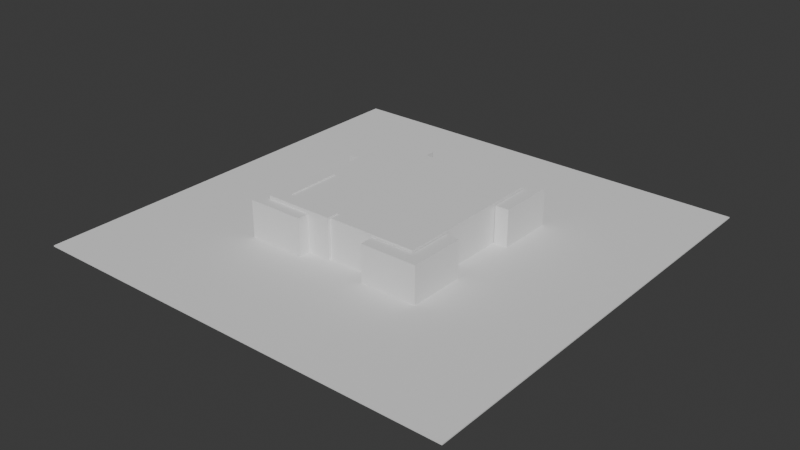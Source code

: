 # Source: amp_board_bracket.blend  (saved by Blender 4.2.66; exported with 4.5.12 LTS)
import bpy
from mathutils import Matrix  # noqa: F401  (used for matrix-valued properties, if any)

bpy.ops.wm.read_factory_settings(use_empty=True)
scene = bpy.context.scene
scene.name = 'Scene'

# ---- collections
col_collection = bpy.data.collections.new('Collection'); scene.collection.children.link(col_collection)
col_cutters = bpy.data.collections.new('Cutters'); scene.collection.children.link(col_cutters)

# ---- world
world_world = bpy.data.worlds.new('World'); scene.world = world_world
world_world.use_nodes = True; world_world.node_tree.nodes.clear()
_N = world_world.node_tree.nodes; _L = world_world.node_tree.links
n0 = _N.new('ShaderNodeOutputWorld'); n0.name = 'World Output'; n0.location = (300, 300)
n1 = _N.new('ShaderNodeBackground'); n1.name = 'Background'; n1.location = (10, 300)
n1.inputs[0].default_value = (0.05088, 0.05088, 0.05088, 1.0)
_L.new(n1.outputs[0], n0.inputs[0])
n0.is_active_output = True
world_world.color = (0.05088, 0.05088, 0.05088)
world_world.sun_shadow_jitter_overblur = 0.0

# ---- meshes
me_cube_001 = bpy.data.meshes.new('Cube.001')
me_cube_001.from_pydata([(-1.0, -1.0, -1.0), (-1.0, -1.0, 1.0), (-1.0, 1.0, -1.0), (-1.0, 1.0, 1.0), (1.0, -1.0, -1.0), (1.0, -1.0, 1.0), (1.0, 1.0, -1.0), (1.0, 1.0, 1.0)], [], [(0, 1, 3, 2), (2, 3, 7, 6), (6, 7, 5, 4), (4, 5, 1, 0), (2, 6, 4, 0), (7, 3, 1, 5)])
_uv = me_cube_001.uv_layers.new(name='UVMap')
_uv.uv.foreach_set('vector', [0.375, 0.0, 0.625, 0.0, 0.625, 0.25, 0.375, 0.25, 0.375, 0.25, 0.625, 0.25, 0.625, 0.5, 0.375, 0.5, 0.375, 0.5, 0.625, 0.5, 0.625, 0.75, 0.375, 0.75, 0.375, 0.75, 0.625, 0.75, 0.625, 1.0, 0.375, 1.0, 0.125, 0.5, 0.375, 0.5, 0.375, 0.75, 0.125, 0.75, 0.625, 0.5, 0.875, 0.5, 0.875, 0.75, 0.625, 0.75])
me_cube_001.update()
me_plane = bpy.data.meshes.new('Plane')
me_plane.from_pydata([(-1.0, -1.0, 7.451e-09), (1.0, -1.0, 7.451e-09), (-1.0, 1.0, 6.706e-08), (1.0, 1.0, 7.451e-09), (-0.4264, 0.4264, 0.005), (-0.4264, -0.4264, 0.005), (0.4264, -0.4264, 0.005), (0.4264, 0.4264, 0.005), (-1.0, 1.0, 0.005), (-1.0, -1.0, 0.005), (1.0, -1.0, 0.005), (1.0, 1.0, 0.005), (-0.4264, 0.4264, 0.1758), (-0.4264, -0.4264, 0.1758), (0.4264, -0.4264, 0.1758), (0.4264, 0.4264, 0.1758), (-0.4265, -0.1634, 7.451e-09), (-0.4265, 0.1634, 7.451e-09), (-0.1634, 0.4265, 7.451e-09), (0.1634, 0.4265, 7.451e-09), (-0.1634, -0.4265, 7.451e-09), (0.1634, -0.4265, 7.451e-09), (0.4265, 0.1634, 7.451e-09), (0.4265, -0.1634, 7.451e-09), (0.3634, -0.1634, 0.005), (-0.1634, -0.4265, 0.005), (-0.4264, 0.1634, 0.005), (-0.1634, -0.3634, 0.005), (-0.4265, -0.1634, 0.005), (-0.1634, 0.4265, 0.005), (0.1634, 0.4265, 0.005), (0.1634, 0.3634, 0.005), (-0.1634, 0.4264, 0.1758), (0.1634, 0.4264, 0.1758), (0.1634, -0.4264, 0.1758), (-0.1634, -0.4264, 0.1758), (0.4264, -0.1634, 0.1758), (0.4264, 0.1634, 0.1758), (-0.4264, -0.1634, 0.1758), (-0.4264, 0.1634, 0.1758), (-0.3634, 0.3634, -4.47e-08), (-0.1634, 0.3634, 7.451e-09), (-0.3634, 0.3634, 0.1758), (-0.1634, 0.3634, 0.1758), (0.3634, 0.3634, -4.47e-08), (0.1634, 0.3634, 7.451e-09), (0.1634, 0.3634, 0.1758), (0.3634, 0.3634, 0.1758), (0.3634, 0.1634, 7.451e-09), (0.3634, 0.1634, 0.1758), (0.3634, -0.3634, -2.98e-08), (0.3634, -0.1634, 0.1758), (0.3634, -0.1634, 7.451e-09), (0.3634, -0.3634, 0.1758), (-0.3634, 0.1634, 7.451e-09), (-0.3634, 0.1634, 0.1758), (-0.3634, -0.3634, -2.98e-08), (-0.3634, -0.1634, 7.451e-09), (-0.3634, -0.1634, 0.1758), (-0.3634, -0.3634, 0.1758), (-0.1634, -0.3634, 7.451e-09), (-0.1634, -0.3634, 0.1758), (0.1634, -0.3634, 7.451e-09), (0.1634, -0.3634, 0.1758), (0.4265, -0.1634, 0.005), (0.4265, 0.1634, 0.005), (0.3634, 0.1634, 0.005), (0.1634, -0.4265, 0.005), (-0.1634, 0.3634, 0.005), (-0.3634, 0.3634, 0.005), (0.3634, 0.3634, 0.005), (0.3634, -0.3634, 0.005), (-0.3634, 0.1634, 0.005), (-0.3634, -0.1634, 0.005), (-0.3634, -0.3634, 0.005), (0.1634, -0.3634, 0.005)], [], [(19, 18, 41, 40, 54, 17, 16, 57, 56, 60, 20, 0, 2, 3, 1, 21, 62, 50, 52, 23, 22, 48, 44, 45), (21, 1, 0, 20), (1, 3, 11, 10), (2, 0, 9, 8), (3, 2, 8, 11), (0, 1, 10, 9), (26, 4, 8, 9, 5, 28), (25, 5, 9, 10, 6, 67), (64, 6, 10, 11, 7, 65), (30, 7, 11, 8, 4, 29), (29, 4, 12, 32), (33, 15, 7, 30), (38, 13, 35, 61, 59, 58), (37, 15, 33, 46, 47, 49), (32, 12, 39, 55, 42, 43), (67, 6, 14, 34), (35, 13, 5, 25), (65, 7, 15, 37), (36, 14, 6, 64), (28, 5, 13, 38), (39, 12, 4, 26), (26, 17, 54, 55, 39), (34, 63, 62, 21, 67), (28, 16, 17, 26), (19, 45, 46, 33, 30), (38, 58, 57, 16, 28), (25, 20, 60, 61, 35), (23, 52, 51, 36, 64), (50, 53, 51, 52), (47, 44, 48, 49), (56, 59, 61, 60), (53, 50, 62, 63), (43, 41, 18, 29, 32), (40, 42, 55, 54), (59, 56, 57, 58), (51, 53, 63, 34, 14, 36), (49, 48, 22, 65, 37), (44, 47, 46, 45), (42, 40, 41, 43), (44, 45, 31, 70), (70, 31, 30, 29, 68, 69, 72, 26, 28, 73, 74, 27, 25, 67, 75, 71, 24, 64, 65, 66), (56, 60, 27, 74), (54, 17, 26, 72), (45, 19, 30, 31), (40, 54, 72, 69), (18, 41, 68, 29), (19, 30, 29, 18), (52, 23, 64, 24), (48, 44, 70, 66), (62, 50, 71, 75), (16, 57, 73, 28), (54, 40, 41, 18, 29, 19, 30, 45, 44, 48, 22, 65, 23, 64, 52, 50, 62, 21, 67, 20, 25, 60, 56, 57, 16, 28, 17, 26), (21, 62, 75, 67), (23, 22, 65, 64), (60, 20, 25, 27), (41, 40, 69, 68), (57, 56, 74, 73), (22, 48, 66, 65), (20, 25, 67, 21), (50, 52, 24, 71), (45, 19, 18, 41, 40, 54, 17, 16, 57, 56, 60, 20, 21, 62, 50, 52, 23, 22, 48, 44)])
_uv = me_plane.uv_layers.new(name='UVMap')
_uv.uv.foreach_set('vector', [0.5817, 0.7132, 0.4183, 0.7132, 0.4183, 0.6817, 0.3183, 0.6817, 0.3183, 0.5817, 0.2868, 0.5817, 0.2868, 0.4183, 0.3183, 0.4183, 0.3183, 0.3183, 0.4183, 0.3183, 0.4183, 0.2868, 0.0, 0.0, 0.0, 1.0, 1.0, 1.0, 1.0, 0.0, 0.5817, 0.2868, 0.5817, 0.3183, 0.6817, 0.3183, 0.6817, 0.4183, 0.7132, 0.4183, 0.7132, 0.5817, 0.6817, 0.5817, 0.6817, 0.6817, 0.5817, 0.6817, 0.5817, 0.2868, 1.0, 0.0, 0.0, 0.0, 0.4183, 0.2868, 1.0, 0.0, 1.0, 1.0, 1.0, 1.0, 1.0, 0.0, 0.0, 1.0, 0.0, 0.0, 0.0, 0.0, 0.0, 1.0, 1.0, 1.0, 0.0, 1.0, 0.0, 1.0, 1.0, 1.0, 0.0, 0.0, 1.0, 0.0, 1.0, 0.0, 0.0, 0.0, 0.2868, 0.5817, 0.2868, 0.7132, 0.0, 1.0, 0.0, 0.0, 0.2868, 0.2868, 0.2868, 0.4183, 0.4183, 0.2868, 0.2868, 0.2868, 0.0, 0.0, 1.0, 0.0, 0.7132, 0.2868, 0.5817, 0.2868, 0.7132, 0.4183, 0.7132, 0.2868, 1.0, 0.0, 1.0, 1.0, 0.7132, 0.7132, 0.7132, 0.5817, 0.5817, 0.7132, 0.7132, 0.7132, 1.0, 1.0, 0.0, 1.0, 0.2868, 0.7132, 0.4183, 0.7132, 0.4183, 0.7132, 0.2868, 0.7132, 0.2868, 0.7132, 0.4183, 0.7132, 0.5817, 0.7132, 0.7132, 0.7132, 0.7132, 0.7132, 0.5817, 0.7132, 0.2868, 0.4183, 0.2868, 0.2868, 0.4183, 0.2868, 0.4183, 0.3183, 0.3183, 0.3183, 0.3183, 0.4183, 0.7132, 0.5817, 0.7132, 0.7132, 0.5817, 0.7132, 0.5817, 0.6817, 0.6817, 0.6817, 0.6817, 0.5817, 0.4183, 0.7132, 0.2868, 0.7132, 0.2868, 0.5817, 0.3183, 0.5817, 0.3183, 0.6817, 0.4183, 0.6817, 0.5817, 0.2868, 0.7132, 0.2868, 0.7132, 0.2868, 0.5817, 0.2868, 0.4183, 0.2868, 0.2868, 0.2868, 0.2868, 0.2868, 0.4183, 0.2868, 0.7132, 0.5817, 0.7132, 0.7132, 0.7132, 0.7132, 0.7132, 0.5817, 0.7132, 0.4183, 0.7132, 0.2868, 0.7132, 0.2868, 0.7132, 0.4183, 0.2868, 0.4183, 0.2868, 0.2868, 0.2868, 0.2868, 0.2868, 0.4183, 0.2868, 0.5817, 0.2868, 0.7132, 0.2868, 0.7132, 0.2868, 0.5817, 0.4516, 0.875, 0.4509, 0.875, 0.4509, 0.845, 0.4754, 0.845, 0.4754, 0.875, 0.4754, 0.625, 0.4754, 0.655, 0.4509, 0.655, 0.4509, 0.625, 0.4516, 0.625, 0.479, 0.08383, 0.4769, 0.08383, 0.4769, 0.1662, 0.479, 0.1662, 0.4509, 0.625, 0.4509, 0.655, 0.4754, 0.655, 0.4754, 0.625, 0.4516, 0.625, 0.4754, 0.875, 0.4754, 0.845, 0.4509, 0.845, 0.4509, 0.875, 0.4516, 0.875, 0.4516, 0.625, 0.4509, 0.625, 0.4509, 0.655, 0.4754, 0.655, 0.4754, 0.625, 0.4509, 0.875, 0.4509, 0.845, 0.4754, 0.845, 0.4754, 0.875, 0.4516, 0.875, 0.4764, 0.75, 0.5252, 0.75, 0.5252, 0.6812, 0.4764, 0.6812, 0.5252, 0.5, 0.4764, 0.5, 0.4764, 0.5688, 0.5252, 0.5688, 0.4764, 1.0, 0.5252, 1.0, 0.5252, 0.9312, 0.4764, 0.9312, 0.5252, 0.75, 0.4764, 0.75, 0.4764, 0.8188, 0.5252, 0.8188, 0.4754, 0.655, 0.4509, 0.655, 0.4509, 0.625, 0.4516, 0.625, 0.4754, 0.625, 0.4764, 0.25, 0.5252, 0.25, 0.5252, 0.1812, 0.4764, 0.1812, 0.5252, 0.0, 0.4764, 0.0, 0.4764, 0.06881, 0.5252, 0.06881, 0.6817, 0.4183, 0.6817, 0.3183, 0.5817, 0.3183, 0.5817, 0.2868, 0.7132, 0.2868, 0.7132, 0.4183, 0.4754, 0.845, 0.4509, 0.845, 0.4509, 0.875, 0.4516, 0.875, 0.4754, 0.875, 0.4764, 0.5, 0.5252, 0.5, 0.5252, 0.4312, 0.4764, 0.4312, 0.5252, 0.25, 0.4764, 0.25, 0.4764, 0.3188, 0.5252, 0.3188, 0.4764, 0.5, 0.4764, 0.4312, 0.4764, 0.4312, 0.4764, 0.5, 0.0, 0.0, 0.0, 0.0, 0.0, 0.0, 0.0, 0.0, 0.0, 0.0, 0.0, 0.0, 0.0, 0.0, 0.0, 0.0, 0.0, 0.0, 0.0, 0.0, 0.0, 0.0, 0.0, 0.0, 0.0, 0.0, 0.0, 0.0, 0.0, 0.0, 0.0, 0.0, 0.0, 0.0, 0.0, 0.0, 0.0, 0.0, 0.0, 0.0, 0.4764, 1.0, 0.4764, 0.9312, 0.4764, 0.9312, 0.4764, 1.0, 0.3183, 0.5817, 0.2868, 0.5817, 0.2868, 0.5817, 0.3183, 0.5817, 0.5817, 0.6817, 0.5817, 0.7132, 0.5817, 0.7132, 0.5817, 0.6817, 0.4764, 0.25, 0.4764, 0.1812, 0.4764, 0.1812, 0.4764, 0.25, 0.4183, 0.7132, 0.4183, 0.6817, 0.4183, 0.6817, 0.4183, 0.7132, 0.5817, 0.7132, 0.5817, 0.7132, 0.4183, 0.7132, 0.4183, 0.7132, 0.6817, 0.4183, 0.7132, 0.4183, 0.7132, 0.4183, 0.6817, 0.4183, 0.4764, 0.5688, 0.4764, 0.5, 0.4764, 0.5, 0.4764, 0.5688, 0.4764, 0.8188, 0.4764, 0.75, 0.4764, 0.75, 0.4764, 0.8188, 0.2868, 0.4183, 0.3183, 0.4183, 0.3183, 0.4183, 0.2868, 0.4183, 0.3183, 0.5817, 0.3183, 0.6817, 0.4183, 0.6817, 0.4183, 0.7132, 0.4183, 0.7132, 0.5817, 0.7132, 0.5817, 0.7132, 0.5817, 0.6817, 0.6817, 0.6817, 0.6817, 0.5817, 0.7132, 0.5817, 0.7132, 0.5817, 0.7132, 0.4183, 0.7132, 0.4183, 0.6817, 0.4183, 0.6817, 0.3183, 0.5817, 0.3183, 0.5817, 0.2868, 0.5817, 0.2868, 0.4183, 0.2868, 0.4183, 0.2868, 0.4183, 0.3183, 0.3183, 0.3183, 0.3183, 0.4183, 0.2868, 0.4183, 0.2868, 0.4183, 0.4509, 0.875, 0.4516, 0.875, 0.5817, 0.2868, 0.5817, 0.3183, 0.5817, 0.3183, 0.5817, 0.2868, 0.7132, 0.4183, 0.7132, 0.5817, 0.7132, 0.5817, 0.7132, 0.4183, 0.4183, 0.3183, 0.4183, 0.2868, 0.4183, 0.2868, 0.4183, 0.3183, 0.4764, 0.3188, 0.4764, 0.25, 0.4764, 0.25, 0.4764, 0.3188, 0.4764, 0.06881, 0.4764, 0.0, 0.4764, 0.0, 0.4764, 0.06881, 0.7132, 0.5817, 0.6817, 0.5817, 0.6817, 0.5817, 0.7132, 0.5817, 0.4183, 0.2868, 0.4183, 0.2868, 0.5817, 0.2868, 0.5817, 0.2868, 0.4764, 0.75, 0.4764, 0.6812, 0.4764, 0.6812, 0.4764, 0.75, 0.0, 0.0, 0.0, 0.0, 0.0, 0.0, 0.0, 0.0, 0.0, 0.0, 0.0, 0.0, 0.0, 0.0, 0.0, 0.0, 0.0, 0.0, 0.0, 0.0, 0.0, 0.0, 0.0, 0.0, 0.0, 0.0, 0.0, 0.0, 0.0, 0.0, 0.0, 0.0, 0.0, 0.0, 0.0, 0.0, 0.0, 0.0, 0.0, 0.0])
me_plane.update()
me_cube = bpy.data.meshes.new('Cube')
me_cube.from_pydata([(-0.01264, -0.01264, -0.016), (-0.01264, -0.01264, 0.016), (-0.01264, 0.01936, -0.016), (-0.01264, 0.01936, 0.016), (0.01936, -0.01264, -0.016), (0.01936, -0.01264, 0.016), (-0.006719, 0.01936, 0.016), (-0.006719, 0.01936, -0.016), (-0.006719, -0.006719, 0.016), (-0.006719, -0.006719, -0.016), (0.01936, -0.006719, 0.016), (0.01936, -0.006719, -0.016)], [], [(0, 1, 3, 2), (2, 3, 6, 7), (4, 5, 1, 0), (2, 7, 9, 11, 4, 0), (10, 8, 6, 3, 1, 5), (8, 9, 7, 6), (11, 10, 5, 4), (9, 8, 10, 11)])
_uv = me_cube.uv_layers.new(name='UVMap')
_uv.uv.foreach_set('vector', [0.375, 0.0, 0.625, 0.0, 0.625, 0.25, 0.375, 0.25, 0.375, 0.25, 0.625, 0.25, 0.625, 0.2963, 0.375, 0.2963, 0.375, 0.75, 0.625, 0.75, 0.625, 1.0, 0.375, 1.0, 0.125, 0.5, 0.1713, 0.5, 0.1713, 0.7037, 0.375, 0.7037, 0.375, 0.75, 0.125, 0.75, 0.625, 0.7037, 0.8287, 0.7037, 0.8287, 0.5, 0.875, 0.5, 0.875, 0.75, 0.625, 0.75, 0.5272, 0.0, 0.4073, 0.0, 0.4073, 0.125, 0.5272, 0.125, 0.375, 0.7037, 0.625, 0.7037, 0.625, 0.75, 0.375, 0.75, 0.4073, 1.0, 0.5272, 1.0, 0.5272, 0.875, 0.4073, 0.875])
me_cube.update()
me_cube_003 = bpy.data.meshes.new('Cube.003')
me_cube_003.from_pydata([(-1.0, -1.0, -1.0), (-1.0, -1.0, 1.0), (-1.0, 1.0, -1.0), (-1.0, 1.0, 1.0), (1.0, -1.0, -1.0), (1.0, -1.0, 1.0), (1.0, 1.0, -1.0), (1.0, 1.0, 1.0)], [], [(0, 1, 3, 2), (2, 3, 7, 6), (6, 7, 5, 4), (4, 5, 1, 0), (2, 6, 4, 0), (7, 3, 1, 5)])
_uv = me_cube_003.uv_layers.new(name='UVMap')
_uv.uv.foreach_set('vector', [0.375, 0.0, 0.625, 0.0, 0.625, 0.25, 0.375, 0.25, 0.375, 0.25, 0.625, 0.25, 0.625, 0.5, 0.375, 0.5, 0.375, 0.5, 0.625, 0.5, 0.625, 0.75, 0.375, 0.75, 0.375, 0.75, 0.625, 0.75, 0.625, 1.0, 0.375, 1.0, 0.125, 0.5, 0.375, 0.5, 0.375, 0.75, 0.125, 0.75, 0.625, 0.5, 0.875, 0.5, 0.875, 0.75, 0.625, 0.75])
me_cube_003.update()
me_cube_002 = bpy.data.meshes.new('Cube.002')
me_cube_002.from_pydata([(-0.016, -0.016, -0.02491), (-0.016, -0.016, 0.016), (-0.016, 0.016, -0.02491), (-0.016, 0.016, 0.016), (0.016, -0.016, -0.02491), (0.016, -0.016, 0.016), (0.016, 0.016, -0.02491), (0.016, 0.016, 0.016)], [], [(0, 1, 3, 2), (2, 3, 7, 6), (6, 7, 5, 4), (4, 5, 1, 0), (2, 6, 4, 0), (7, 3, 1, 5)])
_uv = me_cube_002.uv_layers.new(name='UVMap')
_uv.uv.foreach_set('vector', [0.375, 0.0, 0.625, 0.0, 0.625, 0.25, 0.375, 0.25, 0.375, 0.25, 0.625, 0.25, 0.625, 0.5, 0.375, 0.5, 0.375, 0.5, 0.625, 0.5, 0.625, 0.75, 0.375, 0.75, 0.375, 0.75, 0.625, 0.75, 0.625, 1.0, 0.375, 1.0, 0.125, 0.5, 0.375, 0.5, 0.375, 0.75, 0.125, 0.75, 0.625, 0.5, 0.875, 0.5, 0.875, 0.75, 0.625, 0.75])
me_cube_002.update()
me_cube_004 = bpy.data.meshes.new('Cube.004')
me_cube_004.from_pydata([(-1.0, -1.0, -1.0), (-1.0, -1.0, 1.0), (-1.0, 1.0, -1.0), (-1.0, 1.0, 1.0), (1.0, -1.0, -1.0), (1.0, -1.0, 1.0), (1.0, 1.0, -1.0), (1.0, 1.0, 1.0)], [], [(0, 1, 3, 2), (2, 3, 7, 6), (6, 7, 5, 4), (4, 5, 1, 0), (2, 6, 4, 0), (7, 3, 1, 5)])
_uv = me_cube_004.uv_layers.new(name='UVMap')
_uv.uv.foreach_set('vector', [0.375, 0.0, 0.625, 0.0, 0.625, 0.25, 0.375, 0.25, 0.375, 0.25, 0.625, 0.25, 0.625, 0.5, 0.375, 0.5, 0.375, 0.5, 0.625, 0.5, 0.625, 0.75, 0.375, 0.75, 0.375, 0.75, 0.625, 0.75, 0.625, 1.0, 0.375, 1.0, 0.125, 0.5, 0.375, 0.5, 0.375, 0.75, 0.125, 0.75, 0.625, 0.5, 0.875, 0.5, 0.875, 0.75, 0.625, 0.75])
me_cube_004.update()
me_cube_008 = bpy.data.meshes.new('Cube.008')
me_cube_008.from_pydata([(-0.016, -0.016, -0.016), (-0.016, -0.016, 0.016), (-0.016, 0.016, -0.016), (-0.016, 0.016, 0.016), (0.016, -0.016, -0.016), (0.016, -0.016, 0.016), (0.016, 0.016, -0.016), (0.016, 0.016, 0.016)], [], [(0, 1, 3, 2), (2, 3, 7, 6), (6, 7, 5, 4), (4, 5, 1, 0), (2, 6, 4, 0), (7, 3, 1, 5)])
_uv = me_cube_008.uv_layers.new(name='UVMap')
_uv.uv.foreach_set('vector', [0.375, 0.0, 0.625, 0.0, 0.625, 0.25, 0.375, 0.25, 0.375, 0.25, 0.625, 0.25, 0.625, 0.5, 0.375, 0.5, 0.375, 0.5, 0.625, 0.5, 0.625, 0.75, 0.375, 0.75, 0.375, 0.75, 0.625, 0.75, 0.625, 1.0, 0.375, 1.0, 0.125, 0.5, 0.375, 0.5, 0.375, 0.75, 0.125, 0.75, 0.625, 0.5, 0.875, 0.5, 0.875, 0.75, 0.625, 0.75])
me_cube_008.update()
me_cube_005 = bpy.data.meshes.new('Cube.005')
me_cube_005.from_pydata([(-0.005269, 0.01376, -0.016), (-0.005269, 0.01376, 0.016), (-0.01376, 0.005269, 0.016), (-0.005269, 0.005269, 0.016), (-0.01376, 0.005269, -0.016), (-0.005269, 0.005269, -0.016), (-0.005269, -0.005269, 0.016), (-0.005269, -0.01376, 0.016), (-0.005269, -0.005269, -0.016), (-0.01376, -0.005269, 0.016), (-0.01376, -0.005269, -0.016), (0.01376, 0.005269, 0.016), (0.01376, 0.005269, -0.016), (0.005269, 0.005269, 0.016), (0.005269, 0.005269, -0.016), (0.005269, 0.01376, -0.016), (0.005269, 0.01376, 0.016), (-0.005269, -0.01376, -0.016), (0.005269, -0.01376, 0.016), (0.005269, -0.01376, -0.016), (0.01376, -0.005269, -0.016), (0.01376, -0.005269, 0.016), (0.005269, -0.005269, 0.016), (0.005269, -0.005269, -0.016)], [], [(5, 3, 1, 0), (3, 5, 4, 2), (23, 22, 18, 19), (4, 5, 0, 15, 14, 12, 20, 23, 19, 17, 8, 10), (10, 9, 2, 4), (13, 14, 15, 16), (19, 18, 7, 17), (0, 1, 16, 15), (11, 13, 16, 1, 3, 2, 9, 6, 7, 18, 22, 21), (14, 13, 11, 12), (8, 6, 9, 10), (6, 8, 17, 7), (22, 23, 20, 21), (12, 11, 21, 20)])
_uv = me_cube_005.uv_layers.new(name='UVMap')
_uv.uv.foreach_set('vector', [0.4171, 0.75, 0.5, 0.75, 0.5, 0.625, 0.4171, 0.625, 0.5, 0.75, 0.4171, 0.75, 0.4171, 0.875, 0.5, 0.875, 0.4171, 0.75, 0.5, 0.75, 0.5, 0.625, 0.4171, 0.625, 0.125, 0.5838, 0.2088, 0.5838, 0.2088, 0.5, 0.2912, 0.5, 0.2912, 0.5838, 0.375, 0.5838, 0.375, 0.6662, 0.2912, 0.6662, 0.2912, 0.75, 0.2088, 0.75, 0.2088, 0.6662, 0.125, 0.6662, 0.375, 0.08383, 0.625, 0.08383, 0.625, 0.1662, 0.375, 0.1662, 0.5, 0.75, 0.4171, 0.75, 0.4171, 0.625, 0.5, 0.625, 0.375, 0.8338, 0.625, 0.8338, 0.625, 0.9162, 0.375, 0.9162, 0.375, 0.3338, 0.625, 0.3338, 0.625, 0.4162, 0.375, 0.4162, 0.625, 0.5838, 0.7088, 0.5838, 0.7088, 0.5, 0.7912, 0.5, 0.7912, 0.5838, 0.875, 0.5838, 0.875, 0.6662, 0.7912, 0.6662, 0.7912, 0.75, 0.7088, 0.75, 0.7088, 0.6662, 0.625, 0.6662, 0.4171, 0.75, 0.5, 0.75, 0.5, 0.875, 0.4171, 0.875, 0.4171, 0.75, 0.5, 0.75, 0.5, 0.875, 0.4171, 0.875, 0.5, 0.75, 0.4171, 0.75, 0.4171, 0.625, 0.5, 0.625, 0.5, 0.75, 0.4171, 0.75, 0.4171, 0.875, 0.5, 0.875, 0.375, 0.5838, 0.625, 0.5838, 0.625, 0.6662, 0.375, 0.6662])
me_cube_005.update()

# ---- objects
ob_cube = bpy.data.objects.new('Cube', me_cube_001)
ob_plane = bpy.data.objects.new('Plane', me_plane)
ob_cube_001 = bpy.data.objects.new('Cube.001', me_cube)
ob_cube_003 = bpy.data.objects.new('Cube.003', me_cube_003)
ob_cube_002 = bpy.data.objects.new('Cube.002', me_cube_002)
ob_cube_004 = bpy.data.objects.new('Cube.004', me_cube_004)
ob_cube_006 = bpy.data.objects.new('Cube.006', me_cube_008)
ob_cube_005 = bpy.data.objects.new('Cube.005', me_cube_005)

# ---- transforms, parenting, visibility, modifiers, constraints
ob_cube.location = (0.0, 0.0, 0.0)
ob_cube.scale = (0.03, 0.03, 0.0085)
ob_plane.location = (0.0, 0.0, -0.0085)
ob_plane.scale = (0.1, 0.1, 0.1)
ob_cube_001.location = (-0.02483, -0.0248, -0.005219)
ob_cube_003.location = (0.0, 0.0, 0.0)
ob_cube_003.scale = (0.036, 0.036, 0.0102)
ob_cube_002.location = (-0.04212, -0.1435, -0.01755)
ob_cube_002.scale = (1.63, 1.63, 1.63)
ob_cube_002.hide_render = True
ob_cube_002.visible_camera = False
ob_cube_002.visible_diffuse = False
ob_cube_002.visible_glossy = False
ob_cube_002.visible_transmission = False
ob_cube_002.visible_volume_scatter = False
ob_cube_002.visible_shadow = False
ob_cube_002.display_type = 'WIRE'
ob_cube_004.location = (0.0, 0.0, 0.0)
ob_cube_004.scale = (0.03634, 0.03634, 0.0451)
ob_cube_004.hide_render = True
ob_cube_004.visible_camera = False
ob_cube_004.visible_diffuse = False
ob_cube_004.visible_glossy = False
ob_cube_004.visible_transmission = False
ob_cube_004.visible_volume_scatter = False
ob_cube_004.visible_shadow = False
ob_cube_004.display_type = 'WIRE'
ob_cube_006.location = (-0.0496, 0.0496, 0.1062)
ob_cube_006.scale = (2.079, 2.079, 3.017)
ob_cube_006.hide_render = True
ob_cube_006.visible_camera = False
ob_cube_006.visible_diffuse = False
ob_cube_006.visible_glossy = False
ob_cube_006.visible_transmission = False
ob_cube_006.visible_volume_scatter = False
ob_cube_006.visible_shadow = False
ob_cube_006.display_type = 'WIRE'
_m = ob_cube_006.modifiers.new('Mirror', 'MIRROR')
_m.mirror_object = ob_cube_005
_m = ob_cube_006.modifiers.new('Mirror.001', 'MIRROR')
_m.use_axis = (False, True, False)
_m.mirror_object = ob_cube_005
ob_cube_005.location = (0.0, 0.0, -0.003008)
ob_cube_005.scale = (3.1, 3.1, 1.859)
ob_cube_005.hide_render = True
ob_cube_005.visible_camera = False
ob_cube_005.visible_diffuse = False
ob_cube_005.visible_glossy = False
ob_cube_005.visible_transmission = False
ob_cube_005.visible_volume_scatter = False
ob_cube_005.visible_shadow = False
ob_cube_005.display_type = 'WIRE'

# ---- collection membership
col_collection.objects.link(ob_cube)
col_collection.objects.link(ob_plane)
col_collection.objects.link(ob_cube_001)
col_collection.objects.link(ob_cube_003)
col_cutters.objects.link(ob_cube_002)
col_cutters.objects.link(ob_cube_004)
col_cutters.objects.link(ob_cube_006)
col_cutters.objects.link(ob_cube_005)

# ---- scene / render settings (as saved in the file)
scene.frame_start = 1; scene.frame_end = 250; scene.frame_set(1)
scene.render.engine = 'BLENDER_EEVEE_NEXT'
bpy.context.view_layer.update()

# ---- added for rendering (the .blend has no active camera and no usable light): camera, sun
cam_auto = bpy.data.cameras.new('AutoCamera')
cam_auto.lens = 50.0
cam_auto.sensor_width = 36.0
cam_auto.clip_end = 1000.0
ob_auto_camera = bpy.data.objects.new('AutoCamera', cam_auto)
scene.collection.objects.link(ob_auto_camera)
ob_auto_camera.location = (0.263363, -0.316035, 0.205471)
ob_auto_camera.rotation_euler = (1.09748, -7.21219e-08, 0.694738)
scene.camera = ob_auto_camera
light_auto_sun = bpy.data.lights.new('AutoSun', 'SUN')
light_auto_sun.energy = 3.0
light_auto_sun.angle = 0.0523599
ob_auto_sun = bpy.data.objects.new('AutoSun', light_auto_sun)
scene.collection.objects.link(ob_auto_sun)
ob_auto_sun.rotation_euler = (0.872665, 0.174533, 0.523599)
bpy.context.view_layer.update()
